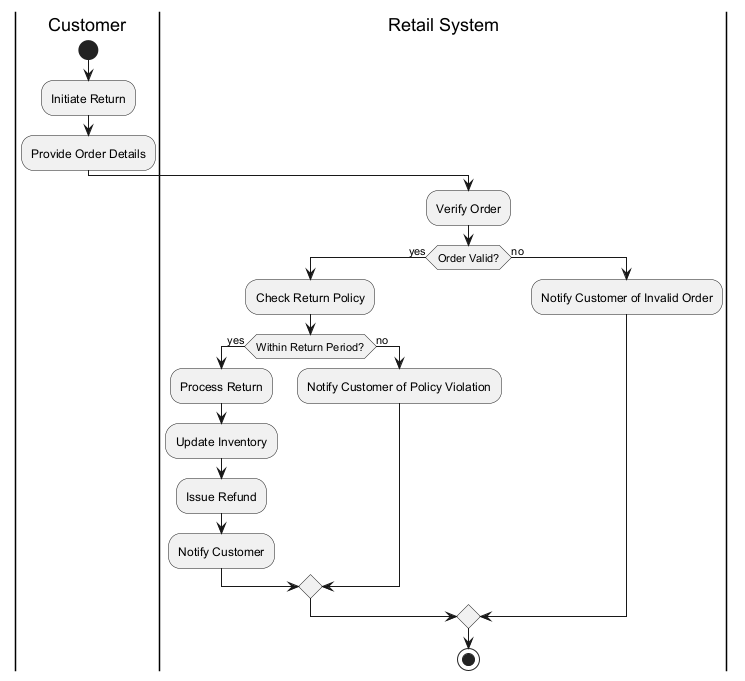

The diagram above was rendered by PlantUML. Its source (embedded in the PNG):
@startuml
|Customer|
start
:Initiate Return;
:Provide Order Details;
|Retail System|
:Verify Order;
if (Order Valid?) then (yes)
  :Check Return Policy;
  if (Within Return Period?) then (yes)
    :Process Return;
    :Update Inventory;
    :Issue Refund;
    :Notify Customer;
  else (no)
    :Notify Customer of Policy Violation;
  endif
else (no)
  :Notify Customer of Invalid Order;
endif
stop
@enduml